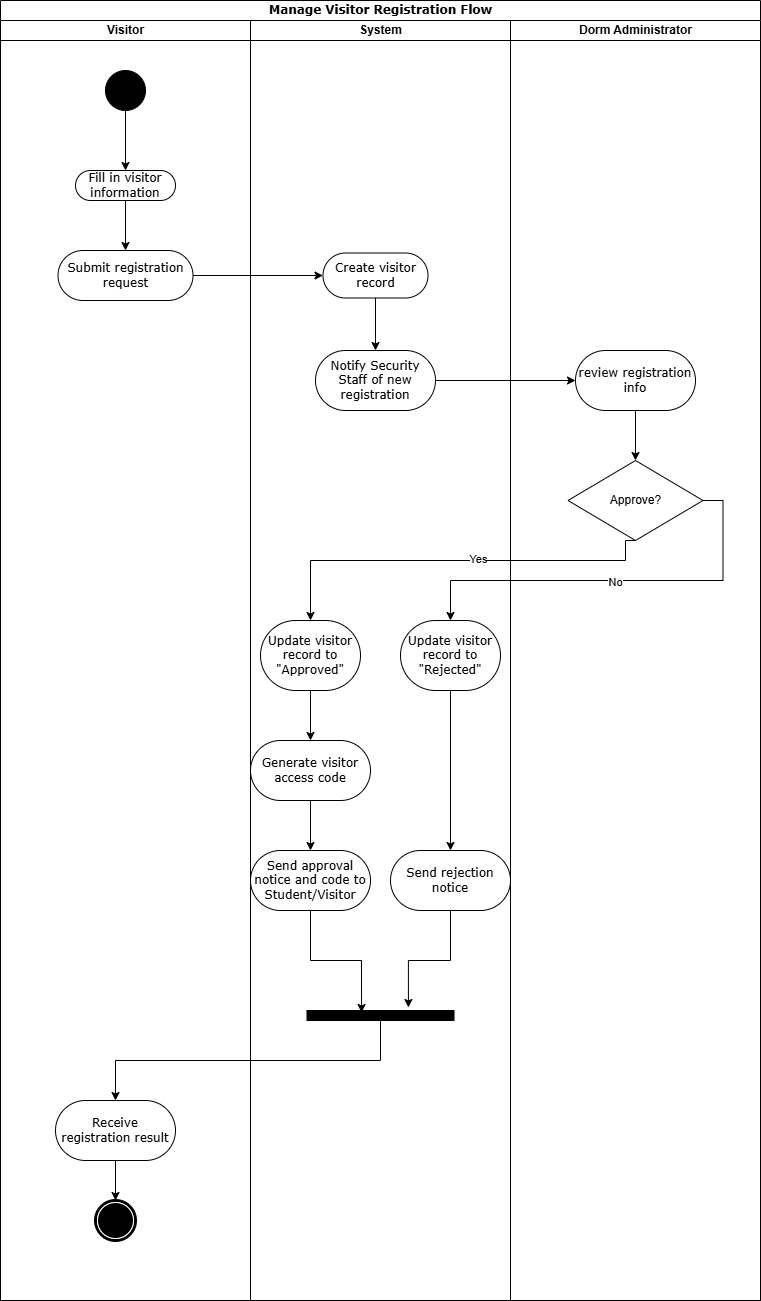

The diagram above was exported from draw.io. Its source (the exported page's mxGraphModel, read from the mxfile embedded in the PNG):
<mxGraphModel dx="1672" dy="1116" grid="1" gridSize="10" guides="1" tooltips="1" connect="1" arrows="1" fold="1" page="1" pageScale="1" pageWidth="827" pageHeight="1169" math="0" shadow="0">
  <root>
    <mxCell id="0" />
    <mxCell id="1" parent="0" />
    <mxCell id="ygFENApwqfebJn5LFNNU-275" value="Manage Visitor Registration Flow" style="swimlane;html=1;childLayout=stackLayout;startSize=20;rounded=0;shadow=0;comic=0;labelBackgroundColor=none;strokeWidth=1;fontFamily=Verdana;fontSize=12;align=center;" vertex="1" parent="1">
      <mxGeometry x="310" y="770" width="760" height="1300" as="geometry" />
    </mxCell>
    <mxCell id="ygFENApwqfebJn5LFNNU-276" value="Visitor" style="swimlane;html=1;startSize=20;" vertex="1" parent="ygFENApwqfebJn5LFNNU-275">
      <mxGeometry y="20" width="250" height="1280" as="geometry" />
    </mxCell>
    <mxCell id="ygFENApwqfebJn5LFNNU-277" style="edgeStyle=orthogonalEdgeStyle;rounded=0;orthogonalLoop=1;jettySize=auto;html=1;entryX=0.5;entryY=0;entryDx=0;entryDy=0;" edge="1" parent="ygFENApwqfebJn5LFNNU-276" source="ygFENApwqfebJn5LFNNU-278" target="ygFENApwqfebJn5LFNNU-280">
      <mxGeometry relative="1" as="geometry" />
    </mxCell>
    <mxCell id="ygFENApwqfebJn5LFNNU-278" value="" style="ellipse;whiteSpace=wrap;html=1;rounded=0;shadow=0;comic=0;labelBackgroundColor=none;strokeWidth=1;fillColor=#000000;fontFamily=Verdana;fontSize=12;align=center;" vertex="1" parent="ygFENApwqfebJn5LFNNU-276">
      <mxGeometry x="105" y="50" width="40" height="40" as="geometry" />
    </mxCell>
    <mxCell id="ygFENApwqfebJn5LFNNU-279" value="" style="edgeStyle=orthogonalEdgeStyle;rounded=0;orthogonalLoop=1;jettySize=auto;html=1;" edge="1" parent="ygFENApwqfebJn5LFNNU-276" source="ygFENApwqfebJn5LFNNU-280" target="ygFENApwqfebJn5LFNNU-281">
      <mxGeometry relative="1" as="geometry" />
    </mxCell>
    <mxCell id="ygFENApwqfebJn5LFNNU-280" value="Fill in visitor information" style="rounded=1;whiteSpace=wrap;html=1;shadow=0;comic=0;labelBackgroundColor=none;strokeWidth=1;fontFamily=Verdana;fontSize=12;align=center;arcSize=50;" vertex="1" parent="ygFENApwqfebJn5LFNNU-276">
      <mxGeometry x="75" y="150" width="100" height="30" as="geometry" />
    </mxCell>
    <mxCell id="ygFENApwqfebJn5LFNNU-281" value="Submit registration request" style="whiteSpace=wrap;html=1;fontFamily=Verdana;rounded=1;shadow=0;comic=0;labelBackgroundColor=none;strokeWidth=1;arcSize=50;" vertex="1" parent="ygFENApwqfebJn5LFNNU-276">
      <mxGeometry x="57.5" y="230" width="135" height="50" as="geometry" />
    </mxCell>
    <mxCell id="ygFENApwqfebJn5LFNNU-282" style="edgeStyle=orthogonalEdgeStyle;rounded=0;orthogonalLoop=1;jettySize=auto;html=1;entryX=0.5;entryY=0;entryDx=0;entryDy=0;" edge="1" parent="ygFENApwqfebJn5LFNNU-276" source="ygFENApwqfebJn5LFNNU-283" target="ygFENApwqfebJn5LFNNU-284">
      <mxGeometry relative="1" as="geometry" />
    </mxCell>
    <mxCell id="ygFENApwqfebJn5LFNNU-283" value="Receive registration result" style="whiteSpace=wrap;html=1;fontFamily=Verdana;rounded=1;shadow=0;comic=0;labelBackgroundColor=none;strokeWidth=1;arcSize=50;" vertex="1" parent="ygFENApwqfebJn5LFNNU-276">
      <mxGeometry x="55" y="1080" width="120" height="60" as="geometry" />
    </mxCell>
    <mxCell id="ygFENApwqfebJn5LFNNU-284" value="" style="shape=mxgraph.bpmn.shape;html=1;verticalLabelPosition=bottom;labelBackgroundColor=#ffffff;verticalAlign=top;perimeter=ellipsePerimeter;outline=end;symbol=terminate;rounded=0;shadow=0;comic=0;strokeWidth=1;fontFamily=Verdana;fontSize=12;align=center;" vertex="1" parent="ygFENApwqfebJn5LFNNU-276">
      <mxGeometry x="95" y="1180" width="40" height="40" as="geometry" />
    </mxCell>
    <mxCell id="ygFENApwqfebJn5LFNNU-285" value="System" style="swimlane;html=1;startSize=20;" vertex="1" parent="ygFENApwqfebJn5LFNNU-275">
      <mxGeometry x="250" y="20" width="260" height="1280" as="geometry" />
    </mxCell>
    <mxCell id="ygFENApwqfebJn5LFNNU-286" value="" style="edgeStyle=orthogonalEdgeStyle;rounded=0;orthogonalLoop=1;jettySize=auto;html=1;" edge="1" parent="ygFENApwqfebJn5LFNNU-285" source="ygFENApwqfebJn5LFNNU-287" target="ygFENApwqfebJn5LFNNU-288">
      <mxGeometry relative="1" as="geometry" />
    </mxCell>
    <mxCell id="ygFENApwqfebJn5LFNNU-287" value="Create visitor record" style="whiteSpace=wrap;html=1;fontFamily=Verdana;rounded=1;shadow=0;comic=0;labelBackgroundColor=none;strokeWidth=1;arcSize=50;" vertex="1" parent="ygFENApwqfebJn5LFNNU-285">
      <mxGeometry x="72.5" y="232.5" width="105" height="45" as="geometry" />
    </mxCell>
    <mxCell id="ygFENApwqfebJn5LFNNU-288" value="Notify Security Staff of new registration" style="whiteSpace=wrap;html=1;fontFamily=Verdana;rounded=1;shadow=0;comic=0;labelBackgroundColor=none;strokeWidth=1;arcSize=50;" vertex="1" parent="ygFENApwqfebJn5LFNNU-285">
      <mxGeometry x="65" y="330" width="120" height="60" as="geometry" />
    </mxCell>
    <mxCell id="ygFENApwqfebJn5LFNNU-289" value="" style="edgeStyle=orthogonalEdgeStyle;rounded=0;orthogonalLoop=1;jettySize=auto;html=1;" edge="1" parent="ygFENApwqfebJn5LFNNU-285" source="ygFENApwqfebJn5LFNNU-290" target="ygFENApwqfebJn5LFNNU-294">
      <mxGeometry relative="1" as="geometry" />
    </mxCell>
    <mxCell id="ygFENApwqfebJn5LFNNU-290" value="Update visitor record to &quot;Approved&quot;" style="rounded=1;whiteSpace=wrap;html=1;shadow=0;comic=0;labelBackgroundColor=none;strokeWidth=1;fontFamily=Verdana;fontSize=12;align=center;arcSize=50;" vertex="1" parent="ygFENApwqfebJn5LFNNU-285">
      <mxGeometry x="10" y="600" width="100" height="70" as="geometry" />
    </mxCell>
    <mxCell id="ygFENApwqfebJn5LFNNU-291" value="" style="edgeStyle=orthogonalEdgeStyle;rounded=0;orthogonalLoop=1;jettySize=auto;html=1;" edge="1" parent="ygFENApwqfebJn5LFNNU-285" source="ygFENApwqfebJn5LFNNU-292" target="ygFENApwqfebJn5LFNNU-296">
      <mxGeometry relative="1" as="geometry" />
    </mxCell>
    <mxCell id="ygFENApwqfebJn5LFNNU-292" value="Update visitor record to &quot;Rejected&quot;" style="rounded=1;whiteSpace=wrap;html=1;shadow=0;comic=0;labelBackgroundColor=none;strokeWidth=1;fontFamily=Verdana;fontSize=12;align=center;arcSize=50;" vertex="1" parent="ygFENApwqfebJn5LFNNU-285">
      <mxGeometry x="150" y="600" width="100" height="70" as="geometry" />
    </mxCell>
    <mxCell id="ygFENApwqfebJn5LFNNU-293" value="" style="edgeStyle=orthogonalEdgeStyle;rounded=0;orthogonalLoop=1;jettySize=auto;html=1;" edge="1" parent="ygFENApwqfebJn5LFNNU-285" source="ygFENApwqfebJn5LFNNU-294" target="ygFENApwqfebJn5LFNNU-295">
      <mxGeometry relative="1" as="geometry" />
    </mxCell>
    <mxCell id="ygFENApwqfebJn5LFNNU-294" value="Generate visitor access code" style="whiteSpace=wrap;html=1;fontFamily=Verdana;rounded=1;shadow=0;comic=0;labelBackgroundColor=none;strokeWidth=1;arcSize=50;" vertex="1" parent="ygFENApwqfebJn5LFNNU-285">
      <mxGeometry y="720" width="120" height="60" as="geometry" />
    </mxCell>
    <mxCell id="ygFENApwqfebJn5LFNNU-295" value="Send approval notice and code to Student/Visitor" style="whiteSpace=wrap;html=1;fontFamily=Verdana;rounded=1;shadow=0;comic=0;labelBackgroundColor=none;strokeWidth=1;arcSize=50;" vertex="1" parent="ygFENApwqfebJn5LFNNU-285">
      <mxGeometry y="830" width="120" height="60" as="geometry" />
    </mxCell>
    <mxCell id="ygFENApwqfebJn5LFNNU-296" value="Send rejection notice" style="whiteSpace=wrap;html=1;fontFamily=Verdana;rounded=1;shadow=0;comic=0;labelBackgroundColor=none;strokeWidth=1;arcSize=50;" vertex="1" parent="ygFENApwqfebJn5LFNNU-285">
      <mxGeometry x="140" y="830" width="120" height="60" as="geometry" />
    </mxCell>
    <mxCell id="ygFENApwqfebJn5LFNNU-297" value="" style="whiteSpace=wrap;html=1;rounded=0;shadow=0;comic=0;labelBackgroundColor=none;strokeWidth=1;fillColor=#000000;fontFamily=Verdana;fontSize=12;align=center;rotation=0;" vertex="1" parent="ygFENApwqfebJn5LFNNU-285">
      <mxGeometry x="56.5" y="990" width="147" height="10" as="geometry" />
    </mxCell>
    <mxCell id="ygFENApwqfebJn5LFNNU-298" style="edgeStyle=orthogonalEdgeStyle;rounded=0;orthogonalLoop=1;jettySize=auto;html=1;entryX=0.371;entryY=0.2;entryDx=0;entryDy=0;entryPerimeter=0;" edge="1" parent="ygFENApwqfebJn5LFNNU-285" source="ygFENApwqfebJn5LFNNU-295" target="ygFENApwqfebJn5LFNNU-297">
      <mxGeometry relative="1" as="geometry" />
    </mxCell>
    <mxCell id="ygFENApwqfebJn5LFNNU-299" style="edgeStyle=orthogonalEdgeStyle;rounded=0;orthogonalLoop=1;jettySize=auto;html=1;entryX=0.69;entryY=-0.3;entryDx=0;entryDy=0;entryPerimeter=0;" edge="1" parent="ygFENApwqfebJn5LFNNU-285" source="ygFENApwqfebJn5LFNNU-296" target="ygFENApwqfebJn5LFNNU-297">
      <mxGeometry relative="1" as="geometry" />
    </mxCell>
    <mxCell id="ygFENApwqfebJn5LFNNU-300" value="Dorm Administrator" style="swimlane;html=1;startSize=20;" vertex="1" parent="ygFENApwqfebJn5LFNNU-275">
      <mxGeometry x="510" y="20" width="250" height="1280" as="geometry" />
    </mxCell>
    <mxCell id="ygFENApwqfebJn5LFNNU-301" style="edgeStyle=orthogonalEdgeStyle;rounded=0;orthogonalLoop=1;jettySize=auto;html=1;entryX=0.5;entryY=0;entryDx=0;entryDy=0;" edge="1" parent="ygFENApwqfebJn5LFNNU-300" source="ygFENApwqfebJn5LFNNU-302" target="ygFENApwqfebJn5LFNNU-303">
      <mxGeometry relative="1" as="geometry" />
    </mxCell>
    <mxCell id="ygFENApwqfebJn5LFNNU-302" value="review registration info" style="whiteSpace=wrap;html=1;fontFamily=Verdana;rounded=1;shadow=0;comic=0;labelBackgroundColor=none;strokeWidth=1;arcSize=50;" vertex="1" parent="ygFENApwqfebJn5LFNNU-300">
      <mxGeometry x="65" y="330" width="120" height="60" as="geometry" />
    </mxCell>
    <mxCell id="ygFENApwqfebJn5LFNNU-303" value="Approve?" style="rhombus;whiteSpace=wrap;html=1;" vertex="1" parent="ygFENApwqfebJn5LFNNU-300">
      <mxGeometry x="57.5" y="440" width="135" height="80" as="geometry" />
    </mxCell>
    <mxCell id="ygFENApwqfebJn5LFNNU-304" value="" style="edgeStyle=orthogonalEdgeStyle;rounded=0;orthogonalLoop=1;jettySize=auto;html=1;" edge="1" parent="ygFENApwqfebJn5LFNNU-275" source="ygFENApwqfebJn5LFNNU-281" target="ygFENApwqfebJn5LFNNU-287">
      <mxGeometry relative="1" as="geometry" />
    </mxCell>
    <mxCell id="ygFENApwqfebJn5LFNNU-305" value="" style="edgeStyle=orthogonalEdgeStyle;rounded=0;orthogonalLoop=1;jettySize=auto;html=1;" edge="1" parent="ygFENApwqfebJn5LFNNU-275" source="ygFENApwqfebJn5LFNNU-288" target="ygFENApwqfebJn5LFNNU-302">
      <mxGeometry relative="1" as="geometry" />
    </mxCell>
    <mxCell id="ygFENApwqfebJn5LFNNU-306" style="edgeStyle=orthogonalEdgeStyle;rounded=0;orthogonalLoop=1;jettySize=auto;html=1;entryX=0.5;entryY=0;entryDx=0;entryDy=0;exitX=0.5;exitY=1;exitDx=0;exitDy=0;" edge="1" parent="ygFENApwqfebJn5LFNNU-275" source="ygFENApwqfebJn5LFNNU-303" target="ygFENApwqfebJn5LFNNU-290">
      <mxGeometry relative="1" as="geometry">
        <Array as="points">
          <mxPoint x="625" y="560" />
          <mxPoint x="310" y="560" />
        </Array>
      </mxGeometry>
    </mxCell>
    <mxCell id="ygFENApwqfebJn5LFNNU-307" value="Yes" style="edgeLabel;html=1;align=center;verticalAlign=middle;resizable=0;points=[];" vertex="1" connectable="0" parent="ygFENApwqfebJn5LFNNU-306">
      <mxGeometry x="-0.119" y="-2" relative="1" as="geometry">
        <mxPoint as="offset" />
      </mxGeometry>
    </mxCell>
    <mxCell id="ygFENApwqfebJn5LFNNU-308" style="edgeStyle=orthogonalEdgeStyle;rounded=0;orthogonalLoop=1;jettySize=auto;html=1;exitX=1;exitY=0.5;exitDx=0;exitDy=0;entryX=0.5;entryY=0;entryDx=0;entryDy=0;" edge="1" parent="ygFENApwqfebJn5LFNNU-275" source="ygFENApwqfebJn5LFNNU-303" target="ygFENApwqfebJn5LFNNU-292">
      <mxGeometry relative="1" as="geometry" />
    </mxCell>
    <mxCell id="ygFENApwqfebJn5LFNNU-309" value="No" style="edgeLabel;html=1;align=center;verticalAlign=middle;resizable=0;points=[];" vertex="1" connectable="0" parent="ygFENApwqfebJn5LFNNU-308">
      <mxGeometry x="0.0112" y="1" relative="1" as="geometry">
        <mxPoint x="1" as="offset" />
      </mxGeometry>
    </mxCell>
    <mxCell id="ygFENApwqfebJn5LFNNU-310" style="edgeStyle=orthogonalEdgeStyle;rounded=0;orthogonalLoop=1;jettySize=auto;html=1;" edge="1" parent="ygFENApwqfebJn5LFNNU-275" source="ygFENApwqfebJn5LFNNU-297" target="ygFENApwqfebJn5LFNNU-283">
      <mxGeometry relative="1" as="geometry">
        <Array as="points">
          <mxPoint x="380" y="1060" />
          <mxPoint x="115" y="1060" />
        </Array>
      </mxGeometry>
    </mxCell>
  </root>
</mxGraphModel>